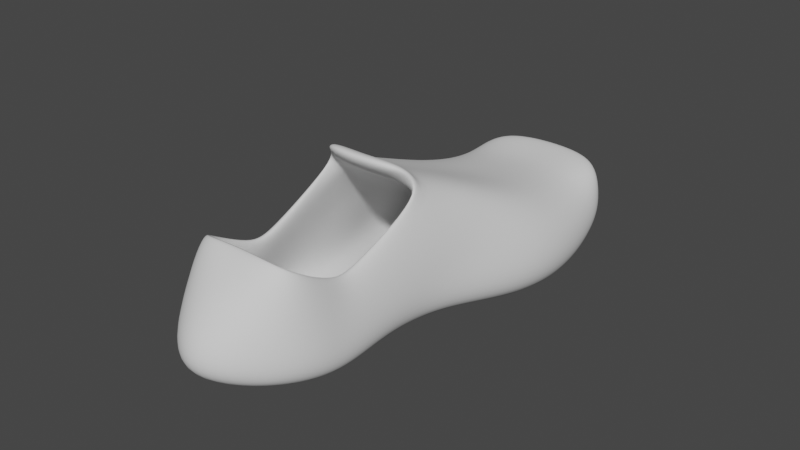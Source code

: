 # Source: sock.blend  (saved by Blender 3.6.13; exported with 4.5.12 LTS)
import bpy
from mathutils import Matrix  # noqa: F401  (used for matrix-valued properties, if any)

bpy.ops.wm.read_factory_settings(use_empty=True)
scene = bpy.context.scene
scene.name = 'Scene'

# ---- collections
col_collection = bpy.data.collections.new('Collection'); scene.collection.children.link(col_collection)

# ---- world
world_world = bpy.data.worlds.new('World'); scene.world = world_world
world_world.use_nodes = True; world_world.node_tree.nodes.clear()
_N = world_world.node_tree.nodes; _L = world_world.node_tree.links
n0 = _N.new('ShaderNodeOutputWorld'); n0.name = 'World Output'; n0.location = (300, 300)
n1 = _N.new('ShaderNodeBackground'); n1.name = 'Background'; n1.location = (10, 300)
n1.inputs[0].default_value = (0.05088, 0.05088, 0.05088, 1.0)
_L.new(n1.outputs[0], n0.inputs[0])
n0.is_active_output = True
world_world.color = (0.05088, 0.05088, 0.05088)
world_world.use_sun_shadow = False
world_world.sun_shadow_jitter_overblur = 0.0

# ---- meshes
me_cube_001 = bpy.data.meshes.new('Cube.001')
me_cube_001.from_pydata([(-0.4885, -0.7805, 0.8656), (-0.3859, -0.8525, 1.198), (-0.5148, -0.3877, 0.9445), (-0.3953, -0.1928, 1.514), (-0.5542, 0.01301, 0.9133), (-0.4838, 0.2269, 1.348), (-0.5204, -1.161, 0.8131), (-0.3859, -1.018, 1.157), (-0.4595, -1.541, 1.003), (-0.435, -1.491, 1.445), (-0.755, 0.5913, 0.7999), (-0.5075, 0.6847, 1.148), (-0.7459, 1.05, 0.7603), (-0.4528, 1.086, 1.017), (-0.635, 1.431, 0.7777), (-0.4128, 1.411, 0.982), (-0.5605, 1.681, 0.8034), (-0.5095, 1.653, 1.011), (-0.3285, 1.813, 0.8303), (-0.3912, 1.794, 0.9973), (-0.4885, -0.8058, 0.5491), (-0.4748, -0.5143, 0.5362), (-0.558, -0.1547, 0.5335), (-0.5204, -1.209, 0.5441), (-0.4595, -1.566, 0.6869), (-0.7311, 0.4712, 0.3954), (-0.6875, 0.9708, 0.3065), (-0.635, 1.389, 0.3739), (-0.5445, 1.66, 0.516), (-0.3447, 1.858, 0.641), (0.0, -0.2383, 1.515), (0.0, 0.1129, 1.348), (0.0, -2.034, 1.003), (0.0, -1.425, 1.445), (0.0, 0.6098, 1.148), (0.0, 1.041, 1.047), (0.0, 1.391, 0.982), (0.0, 1.723, 1.011), (0.0, 1.949, 0.8303), (0.0, 1.851, 1.013), (0.0, -0.8514, 0.55), (0.0, -0.5599, 0.5371), (0.0, -0.1547, 0.5335), (0.0, -1.254, 0.545), (0.0, -2.059, 0.6866), (0.0, 0.274, 0.3954), (0.0, 0.8723, 0.3141), (0.0, 1.362, 0.3739), (0.0, 1.743, 0.516), (0.0, 1.988, 0.641), (-0.3049, -0.418, 1.687), (0.0, -0.4635, 1.688)], [], [(0, 1, 3, 2), (2, 3, 5, 4), (1, 0, 6, 7), (7, 6, 8, 9), (4, 5, 11, 10), (10, 11, 13, 12), (12, 13, 15, 14), (14, 15, 17, 16), (16, 17, 19, 18), (12, 14, 27, 26), (10, 12, 26, 25), (0, 2, 21, 20), (4, 10, 25, 22), (2, 4, 22, 21), (8, 6, 23, 24), (6, 0, 20, 23), (16, 18, 29, 28), (14, 16, 28, 27), (11, 5, 31, 34), (23, 20, 40, 43), (24, 23, 43, 44), (29, 18, 38, 49), (17, 15, 36, 37), (22, 25, 45, 42), (9, 8, 32, 33), (18, 19, 39, 38), (13, 11, 34, 35), (25, 26, 46, 45), (26, 27, 47, 46), (19, 17, 37, 39), (27, 28, 48, 47), (20, 21, 41, 40), (8, 24, 44, 32), (5, 3, 30, 31), (15, 13, 35, 36), (28, 29, 49, 48), (21, 22, 42, 41), (30, 3, 50, 51)])
me_cube_001.polygons.foreach_set('use_smooth', [True] * 38)
_uv = me_cube_001.uv_layers.new(name='UVMap')
_uv.uv.foreach_set('vector', [0.375, 0.0, 0.625, 0.0, 0.625, 0.25, 0.375, 0.25, 0.375, 0.25, 0.625, 0.25, 0.625, 0.25, 0.375, 0.25, 0.625, 0.0, 0.375, 0.0, 0.375, 0.0, 0.625, 0.0, 0.625, 0.0, 0.375, 0.0, 0.375, 0.0, 0.625, 0.0, 0.375, 0.25, 0.625, 0.25, 0.625, 0.25, 0.375, 0.25, 0.375, 0.25, 0.625, 0.25, 0.625, 0.25, 0.375, 0.25, 0.375, 0.25, 0.625, 0.25, 0.625, 0.25, 0.375, 0.25, 0.375, 0.25, 0.625, 0.25, 0.625, 0.25, 0.375, 0.25, 0.375, 0.25, 0.625, 0.25, 0.625, 0.25, 0.375, 0.25, 0.375, 0.25, 0.375, 0.25, 0.375, 0.25, 0.375, 0.25, 0.375, 0.25, 0.375, 0.25, 0.375, 0.25, 0.375, 0.25, 0.375, 0.0, 0.375, 0.25, 0.375, 0.25, 0.375, 0.0, 0.375, 0.25, 0.375, 0.25, 0.375, 0.25, 0.375, 0.25, 0.375, 0.25, 0.375, 0.25, 0.375, 0.25, 0.375, 0.25, 0.375, 0.0, 0.375, 0.0, 0.375, 0.0, 0.375, 0.0, 0.375, 0.0, 0.375, 0.0, 0.375, 0.0, 0.375, 0.0, 0.375, 0.25, 0.375, 0.25, 0.375, 0.25, 0.375, 0.25, 0.375, 0.25, 0.375, 0.25, 0.375, 0.25, 0.375, 0.25, 0.625, 0.25, 0.625, 0.25, 0.625, 0.25, 0.625, 0.25, 0.375, 0.0, 0.375, 0.0, 0.375, 0.0, 0.375, 0.0, 0.375, 0.0, 0.375, 0.0, 0.375, 0.0, 0.375, 0.0, 0.375, 0.25, 0.375, 0.25, 0.375, 0.25, 0.375, 0.25, 0.625, 0.25, 0.625, 0.25, 0.625, 0.25, 0.625, 0.25, 0.375, 0.25, 0.375, 0.25, 0.375, 0.25, 0.375, 0.25, 0.625, 0.0, 0.375, 0.0, 0.375, 0.0, 0.625, 0.0, 0.375, 0.25, 0.625, 0.25, 0.625, 0.25, 0.375, 0.25, 0.625, 0.25, 0.625, 0.25, 0.625, 0.25, 0.625, 0.25, 0.375, 0.25, 0.375, 0.25, 0.375, 0.25, 0.375, 0.25, 0.375, 0.25, 0.375, 0.25, 0.375, 0.25, 0.375, 0.25, 0.625, 0.25, 0.625, 0.25, 0.625, 0.25, 0.625, 0.25, 0.375, 0.25, 0.375, 0.25, 0.375, 0.25, 0.375, 0.25, 0.375, 0.0, 0.375, 0.25, 0.375, 0.25, 0.375, 0.0, 0.375, 0.0, 0.375, 0.0, 0.375, 0.0, 0.375, 0.0, 0.625, 0.25, 0.625, 0.25, 0.625, 0.25, 0.625, 0.25, 0.625, 0.25, 0.625, 0.25, 0.625, 0.25, 0.625, 0.25, 0.375, 0.25, 0.375, 0.25, 0.375, 0.25, 0.375, 0.25, 0.375, 0.25, 0.375, 0.25, 0.375, 0.25, 0.375, 0.25, 0.625, 0.25, 0.625, 0.25, 0.625, 0.25, 0.625, 0.25])
me_cube_001.update()

# ---- objects
ob_cube = bpy.data.objects.new('Cube', me_cube_001)
ob_empty = bpy.data.objects.new('Empty', None)
ob_empty_001 = bpy.data.objects.new('Empty.001', None)

# ---- transforms, parenting, visibility, modifiers, constraints
ob_cube.location = (0.0, 0.0, 0.0)
_m = ob_cube.modifiers.new('Mirror', 'MIRROR')
_m.use_clip = True
_m = ob_cube.modifiers.new('Solidify', 'SOLIDIFY')
_m.thickness = 0.1
_m = ob_cube.modifiers.new('Subdivision', 'SUBSURF')
_m.levels = 3
_m.render_levels = 3
ob_empty.location = (0.0, 0.0, 0.8598)
ob_empty.rotation_euler = (1.571, -0.0, 1.571)
ob_empty.empty_display_type = 'IMAGE'
ob_empty.empty_display_size = 5.0
ob_empty.use_empty_image_alpha = True
ob_empty.color = (1.0, 1.0, 1.0, 0.2283)
ob_empty_001.location = (-0.94, 0.0, 0.0)
ob_empty_001.empty_display_type = 'IMAGE'
ob_empty_001.empty_display_size = 5.0
ob_empty_001.use_empty_image_alpha = True
ob_empty_001.color = (1.0, 1.0, 1.0, 0.2205)

# ---- collection membership
col_collection.objects.link(ob_cube)
col_collection.objects.link(ob_empty)
col_collection.objects.link(ob_empty_001)

# ---- scene / render settings (as saved in the file)
scene.frame_start = 1; scene.frame_end = 250; scene.frame_set(1)
scene.render.engine = 'BLENDER_EEVEE_NEXT'
scene.cycles.sampling_pattern = 'TABULATED_SOBOL'
scene.view_settings.view_transform = 'Filmic'
bpy.context.view_layer.update()

# ---- added for rendering (the .blend has no active camera and no usable light): camera, sun
cam_auto = bpy.data.cameras.new('AutoCamera')
cam_auto.lens = 50.0
cam_auto.sensor_width = 36.0
cam_auto.clip_end = 1000.0
ob_auto_camera = bpy.data.objects.new('AutoCamera', cam_auto)
scene.collection.objects.link(ob_auto_camera)
ob_auto_camera.location = (4.1963, -5.07111, 4.3543)
ob_auto_camera.rotation_euler = (1.09748, -7.21219e-08, 0.694738)
scene.camera = ob_auto_camera
light_auto_sun = bpy.data.lights.new('AutoSun', 'SUN')
light_auto_sun.energy = 3.0
light_auto_sun.angle = 0.0523599
ob_auto_sun = bpy.data.objects.new('AutoSun', light_auto_sun)
scene.collection.objects.link(ob_auto_sun)
ob_auto_sun.rotation_euler = (0.872665, 0.174533, 0.523599)
bpy.context.view_layer.update()
